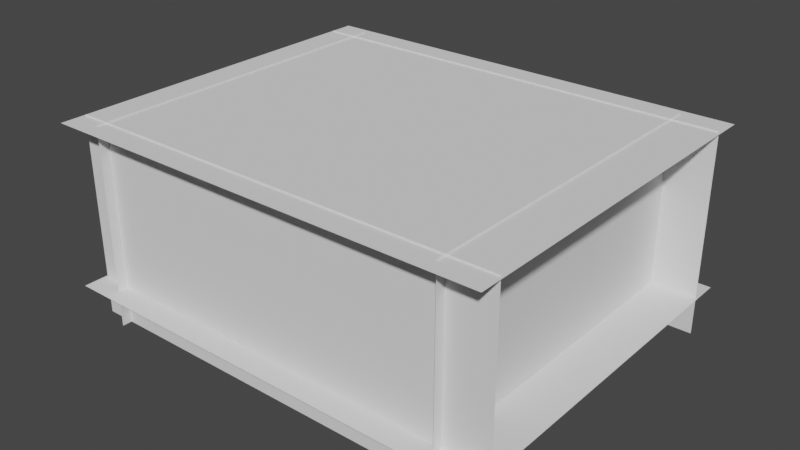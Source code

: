 # Source: Level.blend  (saved by Blender 2.93.21; exported with 4.5.12 LTS)
import bpy
from mathutils import Matrix  # noqa: F401  (used for matrix-valued properties, if any)

bpy.ops.wm.read_factory_settings(use_empty=True)
scene = bpy.context.scene
scene.name = 'Scene'

# ---- collections
col_full_room = bpy.data.collections.new('Full Room'); scene.collection.children.link(col_full_room)
col_geometry = bpy.data.collections.new('Geometry'); col_full_room.children.link(col_geometry)

# ---- materials (node trees are filled in below, after node groups)
mat_wood = bpy.data.materials.new('Wood')
mat_wood.use_transparent_shadow = False

# ---- material node trees
mat_wood.use_nodes = True; mat_wood.node_tree.nodes.clear()
_N = mat_wood.node_tree.nodes; _L = mat_wood.node_tree.links
n0 = _N.new('ShaderNodeOutputMaterial'); n0.name = 'Material Output'; n0.location = (300, 300)
n1 = _N.new('ShaderNodeBsdfPrincipled'); n1.name = 'Principled BSDF'; n1.location = (10, 300)
n1.distribution = 'GGX'
n1.subsurface_method = 'BURLEY'
n1.inputs[0].default_value = (0.02198, 0.006722, 0.003126, 1.0)
n1.inputs[2].default_value = 1.0
n1.inputs[3].default_value = 1.45
n1.inputs[13].default_value = 0.1176
n1.inputs[27].default_value = (0.0, 0.0, 0.0, 1.0)
n1.inputs[28].default_value = 1.0
_L.new(n1.outputs[0], n0.inputs[0])
n0.is_active_output = True

# ---- world
world_world = bpy.data.worlds.new('World'); scene.world = world_world
world_world.use_nodes = True; world_world.node_tree.nodes.clear()
_N = world_world.node_tree.nodes; _L = world_world.node_tree.links
n0 = _N.new('ShaderNodeOutputWorld'); n0.name = 'World Output'; n0.location = (300, 300)
n1 = _N.new('ShaderNodeBackground'); n1.name = 'Background'; n1.location = (10, 300)
n1.inputs[0].default_value = (0.05088, 0.05088, 0.05088, 1.0)
_L.new(n1.outputs[0], n0.inputs[0])
n0.is_active_output = True
world_world.color = (0.05088, 0.05088, 0.05088)
world_world.use_sun_shadow = False
world_world.sun_shadow_jitter_overblur = 0.0

# ---- meshes
me_cube_002 = bpy.data.meshes.new('Cube.002')
me_cube_002.from_pydata([(-1.0, -1.0, -1.0), (-1.0, -1.0, 1.0), (-1.0, 1.0, -1.0), (-1.0, 1.0, 1.0), (1.0, -1.0, -1.0), (1.0, -1.0, 1.0), (1.0, 1.0, -1.0), (1.0, 1.0, 1.0), (-0.1715, 1.0, -1.0), (-0.1715, 1.0, 1.0), (-0.1715, -1.0, -1.0), (-0.1715, -1.0, 1.0), (-1.0, -1.0, 1.807), (-1.0, 1.0, 1.807), (-0.1715, -1.0, 1.807), (-0.1715, 1.0, 1.807), (-0.1715, 1.0, 1.684), (-0.1715, -1.0, 1.684), (-1.0, -1.0, 1.684), (-1.0, 1.0, 1.684), (-1.0, 0.9635, -1.0), (-1.0, -0.9635, -1.0), (-1.0, -0.9635, 1.0), (-1.0, 0.9635, 1.0), (1.0, -0.9635, -1.0), (1.0, 0.9635, -1.0), (1.0, 0.9635, 1.0), (1.0, -0.9635, 1.0), (-0.1715, 0.9635, 1.0), (-0.1715, -0.9635, 1.0), (-1.0, -0.9635, 1.807), (-1.0, 0.9635, 1.807), (-0.1715, 0.9635, 1.807), (-0.1715, -0.9635, 1.807), (-1.0, -0.9635, 1.684), (-1.0, 0.9635, 1.684), (-0.1715, 0.9635, 1.684), (-0.1715, -0.9635, 1.684), (-0.8573, 0.9635, 1.0), (-0.8573, -0.9635, 1.0), (-0.8573, 0.9635, 1.684), (-0.8573, -0.9635, 1.684), (0.7711, 1.0, 1.0), (0.7711, -1.0, -1.0), (0.7711, 1.0, -1.0), (0.7711, -1.0, 1.0), (0.7711, 0.9635, 1.0), (0.7711, -0.9635, 1.0), (-1.0, -1.0, 0.7864), (-1.0, 1.0, 0.7864), (1.0, 1.0, 0.7864), (1.0, -1.0, 0.7864), (-0.1715, -1.0, 0.7864), (-0.1715, 1.0, 0.7864), (1.0, 0.9635, 0.7864), (1.0, -0.9635, 0.7864), (-1.0, -0.9635, 0.7864), (-1.0, 0.9635, 0.7864), (0.7711, -1.0, 0.7864), (0.7711, 1.0, 0.7864), (-0.6497, -0.9635, -1.0), (-0.6497, 0.9635, -1.0), (-0.6497, 0.9635, 0.7864), (-0.6497, -0.9635, 0.7864)], [], [(57, 23, 3, 49), (59, 42, 7, 50), (55, 27, 5, 51), (52, 11, 1, 48), (36, 16, 15, 32), (47, 29, 11, 45), (58, 45, 11, 52), (49, 3, 9, 53), (33, 30, 12, 14), (34, 18, 12, 30), (16, 19, 13, 15), (18, 17, 14, 12), (1, 11, 17, 18), (9, 3, 19, 16), (22, 1, 18, 34), (28, 9, 16, 36), (11, 29, 37, 17), (29, 28, 38, 39), (3, 23, 35, 19), (23, 22, 34, 35), (19, 35, 31, 13), (35, 34, 30, 31), (15, 13, 31, 32), (32, 31, 30, 33), (42, 9, 28, 46), (46, 28, 29, 47), (17, 37, 33, 14), (37, 36, 32, 33), (50, 7, 26, 54), (54, 26, 27, 55), (48, 1, 22, 56), (56, 22, 23, 57), (39, 38, 40, 41), (37, 29, 39, 41), (28, 36, 40, 38), (36, 37, 41, 40), (26, 46, 47, 27), (7, 42, 46, 26), (51, 5, 45, 58), (27, 47, 45, 5), (53, 9, 42, 59), (8, 53, 59, 44), (4, 51, 58, 43), (21, 56, 57, 20), (0, 48, 56, 21), (6, 50, 54, 25), (2, 49, 53, 8), (43, 58, 52, 10), (10, 52, 48, 0), (24, 55, 51, 4), (44, 59, 50, 6), (20, 57, 49, 2), (61, 62, 63, 60), (25, 54, 62, 61), (54, 55, 63, 62), (55, 24, 60, 63)])
_uv = me_cube_002.uv_layers.new(name='UVMap')
_uv.uv.foreach_set('vector', [2.338, 0.3235, 2.338, 0.5, 2.308, 0.5, 2.308, 0.3235, 0.8176, 0.3235, 0.8176, 0.5, 0.625, 0.5, 0.625, 0.3235, 0.4453, 2.123, 0.625, 2.123, 0.625, 2.153, 0.4453, 2.153, 1.611, 2.329, 1.611, 2.153, 2.308, 2.153, 2.308, 2.329, 2.186, 0.5301, 2.186, 0.5, 2.29, 0.5, 2.29, 0.5301, 0.8176, 2.123, 1.611, 2.123, 1.611, 2.153, 0.8176, 2.153, 0.8176, 2.329, 0.8176, 2.153, 1.611, 2.153, 1.611, 2.329, 2.308, 0.3235, 2.308, 0.5, 1.611, 0.5, 1.611, 0.3235, 2.29, 2.123, 2.987, 2.123, 2.987, 2.153, 2.29, 2.153, 3.091, 2.123, 3.091, 2.153, 2.987, 2.153, 2.987, 2.123, 2.186, 0.5, 2.186, -0.1847, 2.29, -0.1847, 2.29, 0.5, 2.186, 2.838, 2.186, 2.153, 2.29, 2.153, 2.29, 2.838, 1.611, 2.838, 1.611, 2.153, 2.186, 2.153, 2.186, 2.838, 1.611, 0.5, 1.611, -0.1847, 2.186, -0.1847, 2.186, 0.5, 1.611, 2.868, 1.611, 2.838, 2.186, 2.838, 2.186, 2.868, 1.611, 0.5301, 1.611, 0.5, 2.186, 0.5, 2.186, 0.5301, 1.611, 2.153, 1.611, 2.123, 2.186, 2.123, 2.186, 2.153, 1.611, 2.123, 1.611, 0.5301, 2.188, 0.5301, 2.188, 2.123, 1.611, -0.1847, 1.611, -0.2148, 2.186, -0.2148, 2.186, -0.1847, 1.611, -0.2148, 1.611, -1.807, 2.186, -1.807, 2.186, -0.2148, 2.186, -0.1847, 2.186, -0.2148, 2.29, -0.2148, 2.29, -0.1847, 2.186, -0.2148, 2.186, -1.807, 2.29, -1.807, 2.29, -0.2148, 2.29, 0.5, 2.987, 0.5, 2.987, 0.5301, 2.29, 0.5301, 2.29, 0.5301, 2.987, 0.5301, 2.987, 2.123, 2.29, 2.123, 0.8176, 0.5, 1.611, 0.5, 1.611, 0.5301, 0.8176, 0.5301, 0.8176, 0.5301, 1.611, 0.5301, 1.611, 2.123, 0.8176, 2.123, 2.186, 2.153, 2.186, 2.123, 2.29, 2.123, 2.29, 2.153, 2.186, 2.123, 2.186, 0.5301, 2.29, 0.5301, 2.29, 2.123, 0.4453, 0.5, 0.625, 0.5, 0.625, 0.5301, 0.4453, 0.5301, 0.4453, 0.5301, 0.625, 0.5301, 0.625, 2.123, 0.4453, 2.123, 2.308, 2.329, 2.308, 2.153, 2.338, 2.153, 2.338, 2.329, 3.96, 0.3235, 3.96, 0.5, 2.338, 0.5, 2.338, 0.3235, 2.188, 2.123, 2.188, 0.5301, 2.763, 0.5301, 2.763, 2.123, 1.611, 2.688, 1.611, 2.123, 2.188, 2.123, 2.188, 2.688, 1.611, 0.5301, 1.611, -0.03517, 2.188, -0.03517, 2.188, 0.5301, 1.611, -0.03517, 1.611, -1.628, 2.188, -1.628, 2.188, -0.03517, 0.625, 0.5301, 0.8176, 0.5301, 0.8176, 2.123, 0.625, 2.123, 0.625, 0.5, 0.8176, 0.5, 0.8176, 0.5301, 0.625, 0.5301, 0.625, 2.329, 0.625, 2.153, 0.8176, 2.153, 0.8176, 2.329, 0.625, 2.123, 0.8176, 2.123, 0.8176, 2.153, 0.625, 2.153, 1.611, 0.3235, 1.611, 0.5, 0.8176, 0.5, 0.8176, 0.3235, 1.611, -1.153, 1.611, 0.3235, 0.8176, 0.3235, 0.8176, -1.153, 0.625, 3.806, 0.625, 2.329, 0.8176, 2.329, 0.8176, 3.806, 3.96, -1.153, 3.96, 0.3235, 2.338, 0.3235, 2.338, -1.153, 2.308, 3.806, 2.308, 2.329, 2.338, 2.329, 2.338, 3.806, -1.058, 0.5, 0.4453, 0.5, 0.4453, 0.5301, -1.058, 0.5301, 2.308, -1.153, 2.308, 0.3235, 1.611, 0.3235, 1.611, -1.153, 0.8176, 3.806, 0.8176, 2.329, 1.611, 2.329, 1.611, 3.806, 1.611, 3.806, 1.611, 2.329, 2.308, 2.329, 2.308, 3.806, -1.058, 2.123, 0.4453, 2.123, 0.4453, 2.153, -1.058, 2.153, 0.8176, -1.153, 0.8176, 0.3235, 0.625, 0.3235, 0.625, -1.153, 2.338, -1.153, 2.338, 0.3235, 2.308, 0.3235, 2.308, -1.153, -2.446, 0.5301, -0.9426, 0.5301, -0.9426, 2.123, -2.446, 2.123, 0.4453, -0.9462, 0.4453, 0.5301, -0.9426, 0.5301, -0.9426, -0.9462, 0.4453, 0.5301, 0.4453, 2.123, -0.9426, 2.123, -0.9426, 0.5301, 0.4453, 2.123, 0.4453, 3.599, -0.9426, 3.599, -0.9426, 2.123])
me_cube_002.materials.append(mat_wood)
me_cube_002.use_remesh_fix_poles = True
me_cube_002.use_remesh_preserve_attributes = False
me_cube_002.update()
me_plane_002 = bpy.data.meshes.new('Plane.002')
me_plane_002.from_pydata([(-2.5, -2.5, 0.0), (2.5, -2.5, 0.0), (-2.5, 2.5, 0.0), (2.5, 2.5, 0.0)], [], [(0, 1, 3, 2)])
_uv = me_plane_002.uv_layers.new(name='UVMap')
_uv.uv.foreach_set('vector', [0.0, 0.0, 1.0, 0.0, 1.0, 1.0, 0.0, 1.0])
me_plane_002.use_remesh_fix_poles = True
me_plane_002.use_remesh_preserve_attributes = False
me_plane_002.update()
me_plane_004 = bpy.data.meshes.new('Plane.004')
me_plane_004.from_pydata([(-2.5, -2.5, 0.0), (2.5, -2.5, 0.0), (-2.5, 2.5, 0.0), (2.5, 2.5, 0.0)], [], [(0, 1, 3, 2)])
_uv = me_plane_004.uv_layers.new(name='UVMap')
_uv.uv.foreach_set('vector', [0.0, 0.0, 1.0, 0.0, 1.0, 1.0, 0.0, 1.0])
me_plane_004.use_remesh_fix_poles = True
me_plane_004.use_remesh_preserve_attributes = False
me_plane_004.update()
me_plane_005 = bpy.data.meshes.new('Plane.005')
me_plane_005.from_pydata([(-2.5, -2.5, 0.0), (2.5, -2.5, 0.0), (-2.5, 2.5, 0.0), (2.5, 2.5, 0.0)], [], [(0, 1, 3, 2)])
_uv = me_plane_005.uv_layers.new(name='UVMap')
_uv.uv.foreach_set('vector', [0.0, 0.0, 1.0, 0.0, 1.0, 1.0, 0.0, 1.0])
me_plane_005.use_remesh_fix_poles = True
me_plane_005.use_remesh_preserve_attributes = False
me_plane_005.update()
me_plane_001 = bpy.data.meshes.new('Plane.001')
me_plane_001.from_pydata([(-2.5, -2.5, 0.0), (2.5, -2.5, 0.0), (-2.5, 2.5, 0.0), (2.5, 2.5, 0.0)], [], [(0, 2, 3, 1)])
_uv = me_plane_001.uv_layers.new(name='UVMap')
_uv.uv.foreach_set('vector', [0.0, 0.0, 0.0, 1.0, 1.0, 1.0, 1.0, 0.0])
me_plane_001.use_remesh_fix_poles = True
me_plane_001.use_remesh_preserve_attributes = False
me_plane_001.update()
me_plane_003 = bpy.data.meshes.new('Plane.003')
me_plane_003.from_pydata([(-2.5, -2.5, 0.0), (2.5, -2.5, 0.0), (-2.5, 2.5, 0.0), (2.5, 2.5, 0.0)], [], [(0, 2, 3, 1)])
_uv = me_plane_003.uv_layers.new(name='UVMap')
_uv.uv.foreach_set('vector', [0.0, 0.0, 0.0, 1.0, 1.0, 1.0, 1.0, 0.0])
me_plane_003.use_remesh_fix_poles = True
me_plane_003.use_remesh_preserve_attributes = False
me_plane_003.update()
me_plane_006 = bpy.data.meshes.new('Plane.006')
me_plane_006.from_pydata([(-2.5, -2.5, 0.0), (2.5, -2.5, 0.0), (-2.5, 2.5, 0.0), (2.5, 2.5, 0.0)], [], [(0, 2, 3, 1)])
_uv = me_plane_006.uv_layers.new(name='UVMap')
_uv.uv.foreach_set('vector', [0.0, 0.0, 0.0, 1.0, 1.0, 1.0, 1.0, 0.0])
me_plane_006.use_remesh_fix_poles = True
me_plane_006.use_remesh_preserve_attributes = False
me_plane_006.update()

# ---- objects
ob_barcounter = bpy.data.objects.new('BarCounter', me_cube_002)
ob_floor = bpy.data.objects.new('Floor', me_plane_002)
ob_wall_east = bpy.data.objects.new('Wall East', me_plane_004)
ob_wall_south = bpy.data.objects.new('Wall South', me_plane_005)
ob_ceiling = bpy.data.objects.new('Ceiling', me_plane_001)
ob_wall_north = bpy.data.objects.new('Wall North', me_plane_003)
ob_wall_east_001 = bpy.data.objects.new('Wall East.001', me_plane_006)

# ---- transforms, parenting, visibility, modifiers, constraints
ob_barcounter.location = (0.0, 1.041, 0.5)
ob_barcounter.scale = (0.5, 3.713, 0.5)
ob_floor.location = (0.0, 0.0, 0.0)
ob_floor.scale = (2.219, 1.829, 1.829)
ob_wall_east.location = (0.0, 3.918, 1.555)
ob_wall_east.rotation_euler = (1.571, -0.0, 0.0)
ob_wall_east.scale = (-2.2, 1.0, 1.0)
ob_wall_south.location = (4.375, 0.07563, 1.555)
ob_wall_south.rotation_euler = (1.571, -0.0, 4.712)
ob_wall_south.scale = (1.718, 1.0, 1.0)
ob_ceiling.location = (0.0, 0.0, 4.018)
ob_ceiling.scale = (2.219, 1.829, 1.829)
ob_wall_north.location = (-4.778, 0.07563, 1.555)
ob_wall_north.rotation_euler = (1.571, -0.0, 4.712)
ob_wall_north.scale = (1.718, 1.0, 1.0)
ob_wall_east_001.location = (0.0, -3.972, 1.555)
ob_wall_east_001.rotation_euler = (1.571, -0.0, 0.0)
ob_wall_east_001.scale = (-2.2, 1.0, 1.0)

# ---- collection membership
col_full_room.objects.link(ob_barcounter)
col_geometry.objects.link(ob_floor)
col_geometry.objects.link(ob_wall_east)
col_geometry.objects.link(ob_wall_south)
col_geometry.objects.link(ob_ceiling)
col_geometry.objects.link(ob_wall_north)
col_geometry.objects.link(ob_wall_east_001)

# ---- scene / render settings (as saved in the file)
scene.frame_start = 1; scene.frame_end = 60; scene.frame_set(30)
scene.render.engine = 'BLENDER_EEVEE_NEXT'
scene.cycles.use_denoising = False
scene.cycles.samples = 128
scene.cycles.sampling_pattern = 'TABULATED_SOBOL'
scene.cycles.use_adaptive_sampling = False
scene.cycles.use_light_tree = False
scene.view_settings.view_transform = 'Filmic'
bpy.context.view_layer.update()

# ---- added for rendering (the .blend has no active camera and no usable light): camera, sun
cam_auto = bpy.data.cameras.new('AutoCamera')
cam_auto.lens = 50.0
cam_auto.sensor_width = 36.0
cam_auto.clip_end = 1000.0
ob_auto_camera = bpy.data.objects.new('AutoCamera', cam_auto)
scene.collection.objects.link(ob_auto_camera)
ob_auto_camera.location = (14.1858, -16.9326, 12.9034)
ob_auto_camera.rotation_euler = (1.09748, -7.21219e-08, 0.694738)
scene.camera = ob_auto_camera
light_auto_sun = bpy.data.lights.new('AutoSun', 'SUN')
light_auto_sun.energy = 3.0
light_auto_sun.angle = 0.0523599
ob_auto_sun = bpy.data.objects.new('AutoSun', light_auto_sun)
scene.collection.objects.link(ob_auto_sun)
ob_auto_sun.rotation_euler = (0.872665, 0.174533, 0.523599)
bpy.context.view_layer.update()
